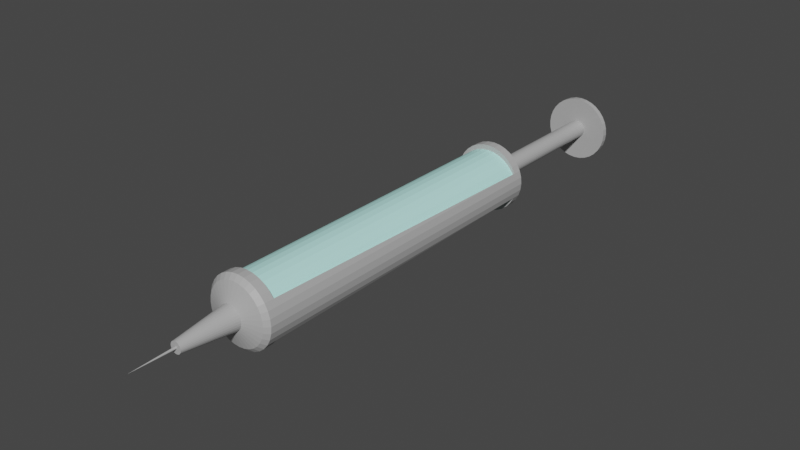 # Source: Injectie.blend  (saved by Blender 3.1.7; exported with 4.5.12 LTS)
import bpy
from mathutils import Matrix  # noqa: F401  (used for matrix-valued properties, if any)

bpy.ops.wm.read_factory_settings(use_empty=True)
scene = bpy.context.scene
scene.name = 'Scene'

# ---- collections
col_collection = bpy.data.collections.new('Collection'); scene.collection.children.link(col_collection)

# ---- materials (node trees are filled in below, after node groups)
mat_mat = bpy.data.materials.new('Mat')
mat_mat.alpha_threshold = 0.0
mat_mat.use_transparent_shadow = False
mat_mat.line_color = (0.0, 0.0, 0.0, 1.0)
mat_seethroughmat = bpy.data.materials.new('SeeThroughMat')
mat_seethroughmat.use_transparent_shadow = False

# ---- material node trees
mat_mat.use_nodes = True; mat_mat.node_tree.nodes.clear()
_N = mat_mat.node_tree.nodes; _L = mat_mat.node_tree.links
n0 = _N.new('ShaderNodeOutputMaterial'); n0.name = 'Material Output'; n0.location = (300, 300)
n1 = _N.new('ShaderNodeBsdfPrincipled'); n1.name = 'Principled BSDF'; n1.location = (10, 300)
n1.distribution = 'GGX'
n1.subsurface_method = 'RANDOM_WALK_SKIN'
n1.inputs[0].default_value = (0.4498, 0.4498, 0.4498, 1.0)
n1.inputs[2].default_value = 0.4
n1.inputs[3].default_value = 1.45
n1.inputs[27].default_value = (0.0, 0.0, 0.0, 1.0)
n1.inputs[28].default_value = 1.0
_L.new(n1.outputs[0], n0.inputs[0])
n0.is_active_output = True
mat_seethroughmat.use_nodes = True; mat_seethroughmat.node_tree.nodes.clear()
_N = mat_seethroughmat.node_tree.nodes; _L = mat_seethroughmat.node_tree.links
n0 = _N.new('ShaderNodeBsdfPrincipled'); n0.name = 'Principled BSDF'; n0.location = (10, 300)
n0.distribution = 'GGX'
n0.subsurface_method = 'RANDOM_WALK_SKIN'
n0.inputs[0].default_value = (0.5389, 1.0, 0.9434, 0.5024)
n0.inputs[3].default_value = 1.45
n0.inputs[27].default_value = (0.0, 0.0, 0.0, 1.0)
n0.inputs[28].default_value = 1.0
n1 = _N.new('ShaderNodeOutputMaterial'); n1.name = 'Material Output'; n1.location = (300, 300)
_L.new(n0.outputs[0], n1.inputs[0])
n1.is_active_output = True

# ---- world
world_world = bpy.data.worlds.new('World'); scene.world = world_world
world_world.use_nodes = True; world_world.node_tree.nodes.clear()
_N = world_world.node_tree.nodes; _L = world_world.node_tree.links
n0 = _N.new('ShaderNodeOutputWorld'); n0.name = 'World Output'; n0.location = (300, 300)
n1 = _N.new('ShaderNodeBackground'); n1.name = 'Background'; n1.location = (10, 300)
n1.inputs[0].default_value = (0.05088, 0.05088, 0.05088, 1.0)
_L.new(n1.outputs[0], n0.inputs[0])
n0.is_active_output = True
world_world.color = (0.05088, 0.05088, 0.05088)
world_world.use_sun_shadow = False
world_world.sun_shadow_jitter_overblur = 0.0

# ---- meshes
me_cube = bpy.data.meshes.new('Cube')
me_cube.from_pydata([(-0.06895, -5.18, 0.3466), (0.3827, 5.0, 0.9239), (-0.1352, -5.18, 0.3265), (0.1951, 5.0, 0.9808), (-0.1963, -5.18, 0.2938), (7.105e-15, 5.0, 1.0), (0.5556, 5.0, 0.8315), (-0.2499, -5.18, 0.2499), (0.7071, 5.0, 0.7071), (-0.2938, -5.18, 0.1963), (0.8315, 5.0, 0.5556), (-0.3265, -5.18, 0.1352), (0.9239, 5.0, 0.3827), (-0.3466, -5.18, 0.06895), (0.9808, 5.0, 0.1951), (-0.3534, -5.18, 0.0), (1.0, 5.0, 0.0), (0.3534, -5.18, 0.0), (-1.0, 5.0, 0.0), (0.3466, -5.18, 0.06895), (-0.9808, 5.0, 0.1951), (0.3265, -5.18, 0.1352), (-0.9239, 5.0, 0.3827), (0.2938, -5.18, 0.1963), (-0.8315, 5.0, 0.5556), (0.2499, -5.18, 0.2499), (-0.7071, 5.0, 0.7071), (0.1963, -5.18, 0.2938), (-0.5556, 5.0, 0.8315), (-2.17e-08, -5.18, 0.3534), (-0.3827, 5.0, 0.9239), (0.06895, -5.18, 0.3466), (-0.1951, 5.0, 0.9808), (0.1352, -5.18, 0.3265), (0.3334, -5.0, 0.8049), (0.3827, -4.872, 0.9239), (0.1951, -4.872, 0.9808), (0.17, -5.0, 0.8545), (-3.166e-08, -5.0, 0.8713), (7.105e-15, -4.872, 1.0), (0.484, -5.0, 0.7244), (0.5556, -4.872, 0.8315), (0.6161, -5.0, 0.6161), (0.7071, -4.872, 0.7071), (0.7244, -5.0, 0.484), (0.8315, -4.872, 0.5556), (0.8049, -5.0, 0.3334), (0.9239, -4.872, 0.3827), (0.8545, -5.0, 0.17), (0.9808, -4.872, 0.1951), (0.8713, -5.0, 0.0), (1.0, -4.872, 0.0), (-0.8713, -5.0, 0.0), (-1.0, -4.872, 0.0), (-0.8545, -5.0, 0.17), (-0.9808, -4.872, 0.1951), (-0.8049, -5.0, 0.3334), (-0.9239, -4.872, 0.3827), (-0.7244, -5.0, 0.484), (-0.8315, -4.872, 0.5556), (-0.6161, -5.0, 0.6161), (-0.7071, -4.872, 0.7071), (-0.484, -5.0, 0.7244), (-0.5556, -4.872, 0.8315), (-0.3334, -5.0, 0.8049), (-0.3827, -4.872, 0.9239), (-0.17, -5.0, 0.8545), (-0.1951, -4.872, 0.9808), (-0.03246, -6.776, 0.1632), (-0.06368, -6.776, 0.1537), (-0.09245, -6.776, 0.1384), (-0.1177, -6.776, 0.1177), (-0.1384, -6.776, 0.09245), (-0.1537, -6.776, 0.06368), (-0.1632, -6.776, 0.03246), (-0.1664, -6.776, 0.0), (0.1664, -6.776, 0.0), (0.1632, -6.776, 0.03246), (0.1537, -6.776, 0.06368), (0.1384, -6.776, 0.09245), (0.1177, -6.776, 0.1177), (0.09245, -6.776, 0.1384), (-2.549e-08, -6.776, 0.1664), (0.03246, -6.776, 0.1632), (0.06368, -6.776, 0.1537), (0.5556, -4.59, 0.8315), (0.5556, 4.731, 0.8315), (-0.9239, -4.592, 0.3827), (-0.9239, 4.731, 0.3827), (7.105e-15, 4.731, 1.0), (0.0, -4.591, 1.0), (-0.8315, -4.592, 0.5556), (-0.8315, 4.731, 0.5556), (-0.1951, 4.731, 0.9808), (-0.1951, -4.591, 0.9808), (-0.7071, -4.592, 0.7071), (-0.7071, 4.731, 0.7071), (0.7071, -4.59, 0.7071), (0.7071, 4.731, 0.7071), (-0.5556, -4.592, 0.8315), (-0.5556, 4.731, 0.8315), (0.8315, -4.59, 0.5556), (0.8315, 4.731, 0.5556), (0.1951, 4.731, 0.9808), (0.1951, -4.591, 0.9808), (-0.3827, -4.591, 0.9239), (-0.3827, 4.731, 0.9239), (0.9239, 4.731, 0.3827), (0.3827, -4.591, 0.9239), (0.3827, 4.731, 0.9239), (0.5556, -4.59, 0.6815), (0.5556, 4.731, 0.6815), (-0.9239, -4.592, 0.2327), (-0.9239, 4.731, 0.2327), (7.105e-15, 4.731, 0.85), (0.0, -4.591, 0.85), (-0.8315, -4.592, 0.4056), (-0.8315, 4.731, 0.4056), (-0.1951, 4.731, 0.8308), (-0.1951, -4.591, 0.8308), (-0.7071, -4.592, 0.5571), (-0.7071, 4.731, 0.5571), (0.7071, -4.59, 0.5571), (0.7071, 4.731, 0.5571), (-0.5556, -4.592, 0.6815), (-0.5556, 4.731, 0.6815), (0.8315, -4.59, 0.4056), (0.8315, 4.731, 0.4056), (0.1951, 4.731, 0.8308), (0.1951, -4.591, 0.8308), (-0.3827, -4.591, 0.7739), (-0.3827, 4.731, 0.7739), (0.9239, 4.731, 0.2327), (0.3827, -4.591, 0.7739), (0.3827, 4.731, 0.7739), (-0.06895, -5.18, -0.3466), (0.3827, 5.0, -0.9239), (-0.1352, -5.18, -0.3265), (0.1951, 5.0, -0.9808), (-0.1963, -5.18, -0.2938), (7.105e-15, 5.0, -1.0), (0.5556, 5.0, -0.8315), (-0.2499, -5.18, -0.2499), (0.7071, 5.0, -0.7071), (-0.2938, -5.18, -0.1963), (0.8315, 5.0, -0.5556), (-0.3265, -5.18, -0.1352), (0.9239, 5.0, -0.3827), (-0.3466, -5.18, -0.06895), (0.9808, 5.0, -0.1951), (0.3466, -5.18, -0.06895), (-0.9808, 5.0, -0.1951), (0.3265, -5.18, -0.1352), (-0.9239, 5.0, -0.3827), (0.2938, -5.18, -0.1963), (-0.8315, 5.0, -0.5556), (0.2499, -5.18, -0.2499), (-0.7071, 5.0, -0.7071), (0.1963, -5.18, -0.2938), (-0.5556, 5.0, -0.8315), (-2.17e-08, -5.18, -0.3534), (-0.3827, 5.0, -0.9239), (0.06895, -5.18, -0.3466), (-0.1951, 5.0, -0.9808), (0.1352, -5.18, -0.3265), (0.3334, -5.0, -0.8049), (0.3827, -4.872, -0.9239), (0.1951, -4.872, -0.9808), (0.17, -5.0, -0.8545), (-3.166e-08, -5.0, -0.8713), (7.105e-15, -4.872, -1.0), (0.484, -5.0, -0.7244), (0.5556, -4.872, -0.8315), (0.6161, -5.0, -0.6161), (0.7071, -4.872, -0.7071), (0.7244, -5.0, -0.484), (0.8315, -4.872, -0.5556), (0.8049, -5.0, -0.3334), (0.9239, -4.872, -0.3827), (0.8545, -5.0, -0.17), (0.9808, -4.872, -0.1951), (-0.8545, -5.0, -0.17), (-0.9808, -4.872, -0.1951), (-0.8049, -5.0, -0.3334), (-0.9239, -4.872, -0.3827), (-0.7244, -5.0, -0.484), (-0.8315, -4.872, -0.5556), (-0.6161, -5.0, -0.6161), (-0.7071, -4.872, -0.7071), (-0.484, -5.0, -0.7244), (-0.5556, -4.872, -0.8315), (-0.3334, -5.0, -0.8049), (-0.3827, -4.872, -0.9239), (-0.17, -5.0, -0.8545), (-0.1951, -4.872, -0.9808), (-0.03246, -6.776, -0.1632), (-0.06368, -6.776, -0.1537), (-0.09245, -6.776, -0.1384), (-0.1177, -6.776, -0.1177), (-0.1384, -6.776, -0.09245), (-0.1537, -6.776, -0.06368), (-0.1632, -6.776, -0.03246), (0.1632, -6.776, -0.03246), (0.1537, -6.776, -0.06368), (0.1384, -6.776, -0.09245), (0.1177, -6.776, -0.1177), (0.09245, -6.776, -0.1384), (-2.549e-08, -6.776, -0.1664), (0.03246, -6.776, -0.1632), (0.06368, -6.776, -0.1537), (0.5556, -4.59, -0.8315), (0.5556, 4.731, -0.8315), (-0.9239, -4.592, -0.3827), (-0.9239, 4.731, -0.3827), (7.105e-15, 4.731, -1.0), (0.0, -4.591, -1.0), (-0.8315, -4.592, -0.5556), (-0.8315, 4.731, -0.5556), (-0.1951, 4.731, -0.9808), (-0.1951, -4.591, -0.9808), (-0.7071, -4.592, -0.7071), (-0.7071, 4.731, -0.7071), (0.7071, -4.59, -0.7071), (0.7071, 4.731, -0.7071), (-0.5556, -4.592, -0.8315), (-0.5556, 4.731, -0.8315), (0.8315, -4.59, -0.5556), (0.8315, 4.731, -0.5556), (0.1951, 4.731, -0.9808), (0.1951, -4.591, -0.9808), (-0.3827, -4.591, -0.9239), (-0.3827, 4.731, -0.9239), (0.9239, 4.731, -0.3827), (0.3827, -4.591, -0.9239), (0.3827, 4.731, -0.9239), (0.5556, -4.59, -0.6815), (0.5556, 4.731, -0.6815), (-0.9239, -4.592, -0.2327), (-0.9239, 4.731, -0.2327), (7.105e-15, 4.731, -0.85), (0.0, -4.591, -0.85), (-0.8315, -4.592, -0.4056), (-0.8315, 4.731, -0.4056), (-0.1951, 4.731, -0.8308), (-0.1951, -4.591, -0.8308), (-0.7071, -4.592, -0.5571), (-0.7071, 4.731, -0.5571), (0.7071, -4.59, -0.5571), (0.7071, 4.731, -0.5571), (-0.5556, -4.592, -0.6815), (-0.5556, 4.731, -0.6815), (0.8315, -4.59, -0.4056), (0.8315, 4.731, -0.4056), (0.1951, 4.731, -0.8308), (0.1951, -4.591, -0.8308), (-0.3827, -4.591, -0.7739), (-0.3827, 4.731, -0.7739), (0.9239, 4.731, -0.2327), (0.3827, -4.591, -0.7739), (0.3827, 4.731, -0.7739), (-0.007001, -6.776, 0.0352), (-0.01373, -6.776, 0.03316), (-0.01994, -6.776, 0.02984), (-0.02538, -6.776, 0.02538), (-0.02984, -6.776, 0.01994), (-0.03316, -6.776, 0.01373), (-0.0352, -6.776, 0.007001), (-0.03589, -6.776, -1.461e-09), (0.03589, -6.776, -1.461e-09), (0.0352, -6.776, 0.007001), (0.03316, -6.776, 0.01373), (0.02984, -6.776, 0.01994), (0.02538, -6.776, 0.02538), (0.01994, -6.776, 0.02984), (-2.157e-08, -6.776, 0.03589), (0.007001, -6.776, 0.0352), (0.01373, -6.776, 0.03316), (-0.007001, -6.776, -0.0352), (-0.01373, -6.776, -0.03316), (-0.01994, -6.776, -0.02984), (-0.02538, -6.776, -0.02538), (-0.02984, -6.776, -0.01994), (-0.03316, -6.776, -0.01373), (-0.0352, -6.776, -0.007001), (0.0352, -6.776, -0.007001), (0.03316, -6.776, -0.01373), (0.02984, -6.776, -0.01994), (0.02538, -6.776, -0.02538), (0.01994, -6.776, -0.02984), (-2.157e-08, -6.776, -0.03589), (0.007001, -6.776, -0.0352), (0.01373, -6.776, -0.03316), (-2.154e-08, -8.085, -2.561e-09), (0.1046, 5.0, 0.2525), (-0.05332, 5.0, 0.2681), (-0.1046, 5.0, 0.2525), (-0.1518, 5.0, 0.2272), (-0.1933, 5.0, 0.1933), (-0.2272, 5.0, 0.1518), (-0.2525, 5.0, 0.1046), (-0.2681, 5.0, 0.05332), (-0.2733, 5.0, 5.695e-08), (-0.2681, 5.0, -0.05332), (-0.2525, 5.0, -0.1046), (-0.2272, 5.0, -0.1518), (-0.1933, 5.0, -0.1933), (-0.1518, 5.0, -0.2272), (-0.1046, 5.0, -0.2525), (-0.05332, 5.0, -0.2681), (-6.281e-08, 5.0, -0.2733), (0.05332, 5.0, -0.2681), (0.1046, 5.0, -0.2525), (0.1518, 5.0, -0.2272), (0.1933, 5.0, -0.1933), (0.2272, 5.0, -0.1518), (0.2525, 5.0, -0.1046), (0.2681, 5.0, -0.05332), (0.2733, 5.0, 2.436e-08), (0.2681, 5.0, 0.05332), (0.2525, 5.0, 0.1046), (0.2272, 5.0, 0.1518), (0.1933, 5.0, 0.1933), (0.1518, 5.0, 0.2272), (-3.892e-08, 5.0, 0.2733), (0.05332, 5.0, 0.2681)], [], [(32, 93, 89, 5), (1, 109, 86, 6), (5, 89, 103, 3), (8, 98, 102, 10), (10, 102, 107, 12), (12, 107, 47, 49, 14), (14, 49, 51, 16), (18, 53, 55, 20), (20, 55, 57, 87, 88, 22), (22, 88, 92, 24), (24, 92, 96, 26), (26, 96, 100, 28), (28, 100, 106, 30), (30, 106, 93, 32), (3, 103, 109, 1), (6, 86, 98, 8), (35, 36, 37, 34), (36, 39, 38, 37), (41, 35, 34, 40), (43, 41, 40, 42), (45, 43, 42, 44), (47, 45, 44, 46), (49, 47, 46, 48), (51, 49, 48, 50), (55, 53, 52, 54), (57, 55, 54, 56), (59, 57, 56, 58), (61, 59, 58, 60), (63, 61, 60, 62), (65, 63, 62, 64), (67, 65, 64, 66), (39, 67, 66, 38), (34, 37, 31, 33), (60, 58, 9, 7), (46, 44, 23, 21), (37, 38, 29, 31), (62, 60, 7, 4), (48, 46, 21, 19), (54, 52, 15, 13), (40, 34, 33, 27), (64, 62, 4, 2), (50, 48, 19, 17), (56, 54, 13, 11), (42, 40, 27, 25), (66, 64, 2, 0), (58, 56, 11, 9), (38, 66, 0, 29), (44, 42, 25, 23), (21, 23, 79, 78), (23, 25, 80, 79), (29, 0, 68, 82), (0, 2, 69, 68), (25, 27, 81, 80), (27, 33, 84, 81), (2, 4, 70, 69), (4, 7, 71, 70), (31, 29, 82, 83), (33, 31, 83, 84), (7, 9, 72, 71), (9, 11, 73, 72), (11, 13, 74, 73), (17, 19, 77, 76), (13, 15, 75, 74), (19, 21, 78, 77), (121, 117, 116, 120), (93, 106, 131, 118), (95, 91, 59, 61), (91, 95, 120, 116), (105, 99, 63, 65), (101, 107, 132, 126), (108, 104, 36, 35), (86, 109, 134, 111), (97, 85, 41, 43), (88, 87, 112, 113), (85, 108, 35, 41), (95, 99, 124, 120), (101, 97, 43, 45), (96, 92, 117, 121), (91, 87, 57, 59), (107, 102, 127, 132), (99, 95, 61, 63), (85, 97, 122, 110), (94, 105, 65, 67), (100, 96, 121, 125), (90, 94, 67, 39), (90, 104, 129, 115), (104, 90, 39, 36), (98, 86, 111, 123), (101, 45, 47, 107), (131, 125, 124, 130), (134, 128, 129, 133), (123, 111, 110, 122), (111, 134, 133, 110), (127, 123, 122, 126), (117, 113, 112, 116), (125, 121, 120, 124), (118, 131, 130, 119), (114, 118, 119, 115), (128, 114, 115, 129), (132, 127, 126), (108, 85, 110, 133), (106, 100, 125, 131), (105, 94, 119, 130), (102, 98, 123, 127), (99, 105, 130, 124), (89, 93, 118, 114), (97, 101, 126, 122), (109, 103, 128, 134), (94, 90, 115, 119), (92, 88, 113, 117), (104, 108, 133, 129), (103, 89, 114, 128), (87, 91, 116, 112), (163, 140, 214, 218), (136, 141, 211, 234), (140, 138, 228, 214), (143, 145, 227, 223), (145, 147, 232, 227), (147, 149, 180, 178, 232), (149, 16, 51, 180), (18, 151, 182, 53), (151, 153, 213, 212, 184, 182), (153, 155, 217, 213), (155, 157, 221, 217), (157, 159, 225, 221), (159, 161, 231, 225), (161, 163, 218, 231), (138, 136, 234, 228), (141, 143, 223, 211), (166, 165, 168, 167), (167, 168, 169, 170), (172, 171, 165, 166), (174, 173, 171, 172), (176, 175, 173, 174), (178, 177, 175, 176), (180, 179, 177, 178), (51, 50, 179, 180), (182, 181, 52, 53), (184, 183, 181, 182), (186, 185, 183, 184), (188, 187, 185, 186), (190, 189, 187, 188), (192, 191, 189, 190), (194, 193, 191, 192), (170, 169, 193, 194), (165, 164, 162, 168), (187, 142, 144, 185), (177, 152, 154, 175), (168, 162, 160, 169), (189, 139, 142, 187), (179, 150, 152, 177), (181, 148, 15, 52), (171, 158, 164, 165), (191, 137, 139, 189), (50, 17, 150, 179), (183, 146, 148, 181), (173, 156, 158, 171), (193, 135, 137, 191), (185, 144, 146, 183), (169, 160, 135, 193), (175, 154, 156, 173), (152, 203, 204, 154), (154, 204, 205, 156), (160, 207, 195, 135), (135, 195, 196, 137), (156, 205, 206, 158), (158, 206, 209, 164), (137, 196, 197, 139), (139, 197, 198, 142), (162, 208, 207, 160), (164, 209, 208, 162), (142, 198, 199, 144), (144, 199, 200, 146), (146, 200, 201, 148), (17, 76, 202, 150), (148, 201, 75, 15), (150, 202, 203, 152), (246, 245, 241, 242), (218, 243, 256, 231), (220, 188, 186, 216), (216, 241, 245, 220), (230, 192, 190, 224), (226, 251, 257, 232), (233, 166, 167, 229), (211, 236, 259, 234), (222, 174, 172, 210), (213, 238, 237, 212), (210, 172, 166, 233), (220, 245, 249, 224), (226, 176, 174, 222), (221, 246, 242, 217), (216, 186, 184, 212), (232, 257, 252, 227), (224, 190, 188, 220), (210, 235, 247, 222), (219, 194, 192, 230), (225, 250, 246, 221), (215, 170, 194, 219), (215, 240, 254, 229), (229, 167, 170, 215), (223, 248, 236, 211), (226, 232, 178, 176), (256, 255, 249, 250), (259, 258, 254, 253), (248, 247, 235, 236), (236, 235, 258, 259), (252, 251, 247, 248), (242, 241, 237, 238), (250, 249, 245, 246), (243, 244, 255, 256), (239, 240, 244, 243), (253, 254, 240, 239), (257, 251, 252), (233, 258, 235, 210), (231, 256, 250, 225), (230, 255, 244, 219), (227, 252, 248, 223), (224, 249, 255, 230), (214, 239, 243, 218), (222, 247, 251, 226), (234, 259, 253, 228), (219, 244, 240, 215), (217, 242, 238, 213), (229, 254, 258, 233), (228, 253, 239, 214), (212, 237, 241, 216), (78, 79, 271, 270), (205, 204, 286, 287), (79, 80, 272, 271), (206, 205, 287, 288), (80, 81, 273, 272), (209, 206, 288, 291), (81, 84, 276, 273), (195, 207, 289, 277), (82, 68, 260, 274), (207, 208, 290, 289), (83, 82, 274, 275), (196, 195, 277, 278), (68, 69, 261, 260), (208, 209, 291, 290), (84, 83, 275, 276), (197, 196, 278, 279), (69, 70, 262, 261), (198, 197, 279, 280), (70, 71, 263, 262), (199, 198, 280, 281), (71, 72, 264, 263), (200, 199, 281, 282), (72, 73, 265, 264), (201, 200, 282, 283), (73, 74, 266, 265), (75, 201, 283, 267), (74, 75, 267, 266), (202, 76, 268, 284), (76, 77, 269, 268), (203, 202, 284, 285), (77, 78, 270, 269), (204, 203, 285, 286), (260, 261, 292), (288, 287, 292), (276, 275, 292), (261, 262, 292), (291, 288, 292), (277, 289, 292), (262, 263, 292), (289, 290, 292), (278, 277, 292), (263, 264, 292), (290, 291, 292), (279, 278, 292), (264, 265, 292), (280, 279, 292), (265, 266, 292), (281, 280, 292), (266, 267, 292), (282, 281, 292), (268, 269, 292), (283, 282, 292), (269, 270, 292), (267, 283, 292), (270, 271, 292), (284, 268, 292), (271, 272, 292), (285, 284, 292), (272, 273, 292), (286, 285, 292), (273, 276, 292), (274, 260, 292), (287, 286, 292), (275, 274, 292), (5, 323, 294, 32), (32, 294, 295, 30), (30, 295, 296, 28), (28, 296, 297, 26), (26, 297, 298, 24), (24, 298, 299, 22), (22, 299, 300, 20), (20, 300, 301, 18), (18, 301, 302, 151), (151, 302, 303, 153), (153, 303, 304, 155), (3, 324, 323, 5), (1, 293, 324, 3), (6, 322, 293, 1), (8, 321, 322, 6), (10, 320, 321, 8), (12, 319, 320, 10), (14, 318, 319, 12), (16, 317, 318, 14), (149, 316, 317, 16), (147, 315, 316, 149), (145, 314, 315, 147), (143, 313, 314, 145), (141, 312, 313, 143), (136, 311, 312, 141), (138, 310, 311, 136), (140, 309, 310, 138), (163, 308, 309, 140), (161, 307, 308, 163), (159, 306, 307, 161), (157, 305, 306, 159), (155, 304, 305, 157)])
me_cube.polygons.foreach_set('material_index', [0, 0, 0, 0, 0, 0, 0, 0, 0, 0, 0, 0, 0, 0, 0, 0, 0, 0, 0, 0, 0, 0, 0, 0, 0, 0, 0, 0, 0, 0, 0, 0, 0, 0, 0, 0, 0, 0, 0, 0, 0, 0, 0, 0, 0, 0, 0, 0, 0, 0, 0, 0, 0, 0, 0, 0, 0, 0, 0, 0, 0, 0, 0, 0, 1, 0, 0, 0, 0, 0, 0, 0, 0, 0, 0, 0, 0, 0, 0, 0, 0, 0, 0, 0, 0, 0, 0, 0, 0, 1, 1, 1, 1, 1, 1, 1, 1, 1, 1, 1, 0, 0, 0, 0, 0, 0, 0, 0, 0, 0, 0, 0, 0, 0, 0, 0, 0, 0, 0, 0, 0, 0, 0, 0, 0, 0, 0, 0, 0, 0, 0, 0, 0, 0, 0, 0, 0, 0, 0, 0, 0, 0, 0, 0, 0, 0, 0, 0, 0, 0, 0, 0, 0, 0, 0, 0, 0, 0, 0, 0, 0, 0, 0, 0, 0, 0, 0, 0, 0, 0, 0, 0, 0, 0, 0, 0, 0, 1, 0, 0, 0, 0, 0, 0, 0, 0, 0, 0, 0, 0, 0, 0, 0, 0, 0, 0, 0, 0, 0, 0, 0, 0, 1, 1, 1, 1, 1, 1, 1, 1, 1, 1, 1, 0, 0, 0, 0, 0, 0, 0, 0, 0, 0, 0, 0, 0, 0, 0, 0, 0, 0, 0, 0, 0, 0, 0, 0, 0, 0, 0, 0, 0, 0, 0, 0, 0, 0, 0, 0, 0, 0, 0, 0, 0, 0, 0, 0, 0, 0, 0, 0, 0, 0, 0, 0, 0, 0, 0, 0, 0, 0, 0, 0, 0, 0, 0, 0, 0, 0, 0, 0, 0, 0, 0, 0, 0, 0, 0, 0, 0, 0, 0, 0, 0, 0, 0, 0, 0, 0, 0, 0, 0, 0, 0, 0, 0, 0, 0, 0, 0, 0, 0, 0, 0, 0, 0, 0, 0, 0, 0, 0, 0])
_uv = me_cube.uv_layers.new(name='UVMap')
_uv.uv.foreach_set('vector', [0.5025, 0.8544, 0.4992, 0.94, 0.431, 0.9324, 0.4457, 0.8496, 0.3368, 0.8168, 0.3008, 0.894, 0.2404, 0.8625, 0.2857, 0.7891, 0.4457, 0.8496, 0.431, 0.9324, 0.3644, 0.9177, 0.3902, 0.837, 0.2365, 0.7537, 0.1832, 0.8242, 0.1275, 0.7801, 0.1906, 0.709, 0.1906, 0.709, 0.1275, 0.7801, 0.06839, 0.7338, 0.1423, 0.6533, 1.37, -3.967, 1.37, -3.724, 1.37, 4.973, 1.27, 4.973, 1.27, -3.967, 1.27, -3.967, 1.27, 4.973, 1.171, 4.973, 1.171, -3.967, -0.5891, -3.973, -0.5892, 4.967, -0.6888, 4.967, -0.6888, -3.973, -0.6888, -3.973, -0.6888, 4.967, -0.7885, 4.967, -0.7885, 4.714, -0.7885, -3.73, -0.7885, -3.973, 0.7962, 0.7487, 0.8501, 0.8509, 0.7746, 0.8807, 0.7348, 0.7895, 0.7348, 0.7895, 0.7746, 0.8807, 0.7054, 0.9072, 0.6757, 0.8192, 0.6757, 0.8192, 0.7054, 0.9072, 0.6367, 0.9266, 0.6177, 0.8395, 0.6177, 0.8395, 0.6367, 0.9266, 0.5679, 0.9378, 0.56, 0.8511, 0.56, 0.8511, 0.5679, 0.9378, 0.4992, 0.94, 0.5025, 0.8544, 0.3902, 0.837, 0.3644, 0.9177, 0.3008, 0.894, 0.3368, 0.8168, 0.2857, 0.7891, 0.2404, 0.8625, 0.1832, 0.8242, 0.2365, 0.7537, 0.07466, 0.5657, 0.08235, 0.5129, 0.1312, 0.5218, 0.1255, 0.5696, 0.08235, 0.5129, 0.09542, 0.4617, 0.1423, 0.476, 0.1312, 0.5218, 0.07292, 0.6213, 0.07466, 0.5657, 0.1255, 0.5696, 0.1258, 0.6192, 0.07591, 0.68, 0.07292, 0.6213, 0.1258, 0.6192, 0.1326, 0.6713, 0.08696, 0.7481, 0.07591, 0.68, 0.1326, 0.6713, 0.1487, 0.7253, 0.1194, 0.8124, 0.08696, 0.7481, 0.1487, 0.7253, 0.1767, 0.7783, 0.2301, 0.8194, 0.184, 0.7647, 0.2373, 0.7277, 0.2773, 0.7729, 0.6598, 0.9091, 0.598, 0.9433, 0.5708, 0.8838, 0.624, 0.8555, 0.371, 0.1703, 0.4436, 0.1625, 0.4436, 0.2285, 0.3852, 0.2342, 0.3018, 0.1935, 0.371, 0.1703, 0.3852, 0.2342, 0.3301, 0.2517, 0.2472, 0.2347, 0.3018, 0.1935, 0.3301, 0.2517, 0.2824, 0.2798, 0.2042, 0.2763, 0.2472, 0.2347, 0.2824, 0.2798, 0.2422, 0.3138, 0.1678, 0.3196, 0.2042, 0.2763, 0.2422, 0.3138, 0.2086, 0.3507, 0.1377, 0.3648, 0.1678, 0.3196, 0.2086, 0.3507, 0.1809, 0.3902, 0.114, 0.4123, 0.1377, 0.3648, 0.1809, 0.3902, 0.159, 0.4322, 0.09542, 0.4617, 0.114, 0.4123, 0.159, 0.4322, 0.1423, 0.476, 0.1255, 0.5696, 0.1312, 0.5218, 0.3014, 0.5477, 0.3001, 0.5706, 0.2422, 0.3138, 0.2824, 0.2798, 0.3744, 0.4366, 0.3552, 0.4497, 0.1767, 0.7783, 0.1487, 0.7253, 0.3161, 0.6389, 0.3293, 0.6593, 0.1312, 0.5218, 0.1423, 0.476, 0.306, 0.5255, 0.3014, 0.5477, 0.2086, 0.3507, 0.2422, 0.3138, 0.3552, 0.4497, 0.3387, 0.466, 0.2773, 0.7729, 0.2373, 0.7277, 0.387, 0.6086, 0.4039, 0.6263, 0.3852, 0.2342, 0.4436, 0.2285, 0.4435, 0.4175, 0.4194, 0.4197, 0.1258, 0.6192, 0.1255, 0.5696, 0.3001, 0.5706, 0.3014, 0.5938, 0.1809, 0.3902, 0.2086, 0.3507, 0.3387, 0.466, 0.325, 0.4844, 0.624, 0.8555, 0.5708, 0.8838, 0.5001, 0.7031, 0.522, 0.6921, 0.3301, 0.2517, 0.3852, 0.2342, 0.4194, 0.4197, 0.396, 0.4262, 0.1326, 0.6713, 0.1258, 0.6192, 0.3014, 0.5938, 0.307, 0.6165, 0.159, 0.4322, 0.1809, 0.3902, 0.325, 0.4844, 0.3137, 0.5041, 0.2824, 0.2798, 0.3301, 0.2517, 0.396, 0.4262, 0.3744, 0.4366, 0.1423, 0.476, 0.159, 0.4322, 0.3137, 0.5041, 0.306, 0.5255, 0.1487, 0.7253, 0.1326, 0.6713, 0.307, 0.6165, 0.3161, 0.6389, 0.0412, 0.1575, 0.04937, 0.1256, 0.7875, 0.3237, 0.7836, 0.3387, 0.04937, 0.1256, 0.05827, 0.09388, 0.7917, 0.3088, 0.7875, 0.3237, 0.08927, 0.9999, 0.07823, 0.9689, 0.8011, 0.7208, 0.8063, 0.7354, 0.07823, 0.9689, 0.06789, 0.9376, 0.7962, 0.7061, 0.8011, 0.7208, 0.05827, 0.09388, 0.06789, 0.06238, 0.7962, 0.294, 0.7917, 0.3088, 0.06789, 0.06238, 0.07823, 0.03111, 0.8011, 0.2792, 0.7962, 0.294, 0.06789, 0.9376, 0.05827, 0.9061, 0.7917, 0.6912, 0.7962, 0.7061, 0.05827, 0.9061, 0.04937, 0.8744, 0.7875, 0.6763, 0.7917, 0.6912, 0.08927, 0.9999, 0.07823, 0.9689, 0.8011, 0.7208, 0.8063, 0.7354, 0.07823, 0.03111, 0.08928, 8.976e-05, 0.8063, 0.2646, 0.8011, 0.2792, 0.04937, 0.8744, 0.0412, 0.8425, 0.7836, 0.6613, 0.7875, 0.6763, 0.0412, 0.8425, 0.03375, 0.8104, 0.7801, 0.6462, 0.7836, 0.6613, 0.03375, 0.8104, 0.02704, 0.7782, 0.777, 0.631, 0.7801, 0.6462, 0.02704, 0.2218, 0.03375, 0.1896, 0.7801, 0.3538, 0.777, 0.369, 0.02704, 0.7782, 0.02107, 0.7458, 0.7741, 0.6157, 0.777, 0.631, 0.03375, 0.1896, 0.0412, 0.1575, 0.7836, 0.3387, 0.7801, 0.3538, -1.071, -3.729, -0.9709, -3.729, -0.9709, 4.714, -1.071, 4.714, 0.4992, 0.94, 0.5679, 0.9378, 0.5989, 0.99, 0.5105, 0.9999, 0.1361, 0.2211, 0.1795, 0.1705, 0.2472, 0.2347, 0.2042, 0.2763, 0.1795, 0.1705, 0.1361, 0.2211, 0.1339, 0.1671, 0.1896, 0.1161, 0.06545, 0.3258, 0.09794, 0.2725, 0.1678, 0.3196, 0.1377, 0.3648, 1.47, 4.718, 1.37, -3.724, 1.453, -3.729, 1.552, 4.712, -0.006804, 0.558, 0.002959, 0.4979, 0.08235, 0.5129, 0.07466, 0.5657, 0.2404, 0.8625, 0.3008, 0.894, 0.2557, 0.9327, 0.186, 0.884, -0.0138, 0.683, -0.01178, 0.6195, 0.07292, 0.6213, 0.07591, 0.68, -0.7885, -3.73, -0.7885, 4.714, -0.8712, 4.714, -0.8712, -3.729, -0.01178, 0.6195, -0.006804, 0.558, 0.07466, 0.5657, 0.07292, 0.6213, 0.1361, 0.2211, 0.09794, 0.2725, 0.08053, 0.2215, 0.1339, 0.1671, -0.01676, 0.7512, -0.0138, 0.683, 0.07591, 0.68, 0.08696, 0.7481, 0.7054, 0.9072, 0.7746, 0.8807, 0.8351, 0.89, 0.7612, 0.93, 0.1795, 0.1705, 0.2273, 0.1149, 0.3018, 0.1935, 0.2472, 0.2347, 0.06839, 0.7338, 0.1275, 0.7801, 0.07112, 0.7721, 0.008734, 0.7234, 0.09794, 0.2725, 0.1361, 0.2211, 0.2042, 0.2763, 0.1678, 0.3196, -0.01178, 0.6195, -0.0138, 0.683, -0.05042, 0.7199, -0.05511, 0.6481, 0.03899, 0.3812, 0.06545, 0.3258, 0.1377, 0.3648, 0.114, 0.4123, 0.6367, 0.9266, 0.7054, 0.9072, 0.7612, 0.93, 0.6832, 0.9655, 0.01878, 0.4391, 0.03899, 0.3812, 0.114, 0.4123, 0.09542, 0.4617, 0.01878, 0.4391, 0.002959, 0.4979, -0.05001, 0.4987, -0.03406, 0.4228, 0.002959, 0.4979, 0.01878, 0.4391, 0.09542, 0.4617, 0.08235, 0.5129, 0.1832, 0.8242, 0.2404, 0.8625, 0.186, 0.884, 0.1257, 0.8285, 1.47, 4.718, 1.47, 4.973, 1.37, 4.973, 1.37, -3.724, -1.27, -3.729, -1.17, -3.729, -1.17, 4.714, -1.27, 4.713, 1.851, -3.729, 1.951, -3.729, 1.951, 4.713, 1.851, 4.713, 1.652, -3.729, 1.752, -3.729, 1.752, 4.712, 1.652, 4.712, 1.752, -3.729, 1.851, -3.729, 1.851, 4.713, 1.752, 4.712, 1.552, -3.729, 1.652, -3.729, 1.652, 4.712, 1.552, 4.712, -0.9709, -3.729, -0.8712, -3.729, -0.8712, 4.714, -0.9709, 4.714, -1.17, -3.729, -1.071, -3.729, -1.071, 4.714, -1.17, 4.714, -1.369, -3.729, -1.27, -3.729, -1.27, 4.713, -1.369, 4.713, -1.369, -3.729, -1.27, -3.729, -1.27, 4.713, -1.369, 4.713, 1.951, -3.729, 2.051, -3.729, 2.051, 4.713, 1.951, 4.713, 1.453, -3.729, 1.552, -3.729, 1.552, 4.712, -0.006804, 0.558, -0.01178, 0.6195, -0.05511, 0.6481, -0.05656, 0.5741, 0.5679, 0.9378, 0.6367, 0.9266, 0.6832, 0.9655, 0.5989, 0.99, 0.06545, 0.3258, 0.03899, 0.3812, -0.004833, 0.3503, 0.03342, 0.2828, 0.1275, 0.7801, 0.1832, 0.8242, 0.1257, 0.8285, 0.07112, 0.7721, 0.09794, 0.2725, 0.06545, 0.3258, 0.03342, 0.2828, 0.08053, 0.2215, 0.431, 0.9324, 0.4992, 0.94, 0.5105, 0.9999, 0.4206, 0.9948, -0.0138, 0.683, -0.01676, 0.7512, -0.05401, 0.7923, -0.05042, 0.7199, 0.3008, 0.894, 0.3644, 0.9177, 0.3345, 0.9702, 0.2557, 0.9327, 0.03899, 0.3812, 0.01878, 0.4391, -0.03406, 0.4228, -0.004833, 0.3503, 0.7746, 0.8807, 0.8501, 0.8509, 0.9155, 0.859, 0.8351, 0.89, 0.002959, 0.4979, -0.006804, 0.558, -0.05656, 0.5741, -0.05001, 0.4987, 0.3644, 0.9177, 0.431, 0.9324, 0.4206, 0.9948, 0.3345, 0.9702, 0.2273, 0.1149, 0.1795, 0.1705, 0.1896, 0.1161, 0.2397, 0.05675, 0.4948, 0.1483, 0.4372, 0.1552, 0.4193, 0.07164, 0.4883, 0.06143, 0.3281, 0.1921, 0.2774, 0.222, 0.2289, 0.1494, 0.2888, 0.1153, 0.4372, 0.1552, 0.3814, 0.1698, 0.3523, 0.08899, 0.4193, 0.07164, 0.229, 0.2595, 0.1844, 0.3062, 0.118, 0.2368, 0.1726, 0.1902, 0.1844, 0.3062, 0.1374, 0.3643, 0.05996, 0.2856, 0.118, 0.2368, 0.9713, -3.967, 1.071, -3.967, 1.071, 4.973, 0.9714, 4.973, 0.9713, -3.724, 1.071, -3.967, 1.171, -3.967, 1.171, 4.973, 1.071, 4.973, -0.5891, -3.973, -0.4895, -3.973, -0.4895, 4.967, -0.5892, 4.967, -0.4895, -3.973, -0.3898, -3.973, -0.3898, -3.73, -0.3899, 4.714, -0.3899, 4.967, -0.4895, 4.967, 0.7978, 0.2455, 0.7338, 0.206, 0.7711, 0.1116, 0.8491, 0.1392, 0.7338, 0.206, 0.6725, 0.1779, 0.6995, 0.08722, 0.7711, 0.1116, 0.6725, 0.1779, 0.6126, 0.1594, 0.6288, 0.06991, 0.6995, 0.08722, 0.6126, 0.1594, 0.5533, 0.1496, 0.5582, 0.0611, 0.6288, 0.06991, 0.5533, 0.1496, 0.4948, 0.1483, 0.4883, 0.06143, 0.5582, 0.0611, 0.3814, 0.1698, 0.3281, 0.1921, 0.2888, 0.1153, 0.3523, 0.08899, 0.2774, 0.222, 0.229, 0.2595, 0.1726, 0.1902, 0.2289, 0.1494, 0.812, 0.5661, 0.7612, 0.5697, 0.7557, 0.5221, 0.8045, 0.5133, 0.8045, 0.5133, 0.7557, 0.5221, 0.7446, 0.4763, 0.7915, 0.4621, 0.8135, 0.6215, 0.7608, 0.6191, 0.7612, 0.5697, 0.812, 0.5661, 0.8101, 0.6801, 0.7539, 0.6709, 0.7608, 0.6191, 0.8135, 0.6215, 0.7981, 0.7482, 0.7375, 0.7238, 0.7539, 0.6709, 0.8101, 0.6801, 0.7622, 0.8112, 0.7095, 0.7744, 0.7375, 0.7238, 0.7981, 0.7482, 0.7154, 0.8653, 0.6705, 0.8185, 0.7095, 0.7744, 0.7622, 0.8112, 0.6598, 0.9091, 0.624, 0.8555, 0.6705, 0.8185, 0.7154, 0.8653, 0.5161, 0.1704, 0.5019, 0.2342, 0.4436, 0.2285, 0.4436, 0.1625, 0.5854, 0.1936, 0.557, 0.2518, 0.5019, 0.2342, 0.5161, 0.1704, 0.64, 0.2348, 0.6047, 0.2799, 0.557, 0.2518, 0.5854, 0.1936, 0.683, 0.2765, 0.6449, 0.314, 0.6047, 0.2799, 0.64, 0.2348, 0.7194, 0.3198, 0.6785, 0.3508, 0.6449, 0.314, 0.683, 0.2765, 0.7494, 0.3651, 0.7062, 0.3905, 0.6785, 0.3508, 0.7194, 0.3198, 0.773, 0.4126, 0.7281, 0.4324, 0.7062, 0.3905, 0.7494, 0.3651, 0.7915, 0.4621, 0.7446, 0.4763, 0.7281, 0.4324, 0.773, 0.4126, 0.7612, 0.5697, 0.5869, 0.5708, 0.5855, 0.5479, 0.7557, 0.5221, 0.6449, 0.314, 0.5318, 0.4498, 0.5126, 0.4367, 0.6047, 0.2799, 0.7095, 0.7744, 0.558, 0.6593, 0.571, 0.639, 0.7375, 0.7238, 0.7557, 0.5221, 0.5855, 0.5479, 0.581, 0.5256, 0.7446, 0.4763, 0.6785, 0.3508, 0.5483, 0.4661, 0.5318, 0.4498, 0.6449, 0.314, 0.6705, 0.8185, 0.5415, 0.6774, 0.558, 0.6593, 0.7095, 0.7744, 0.5019, 0.2342, 0.4676, 0.4197, 0.4435, 0.4175, 0.4436, 0.2285, 0.7608, 0.6191, 0.5855, 0.594, 0.5869, 0.5708, 0.7612, 0.5697, 0.7062, 0.3905, 0.5619, 0.4846, 0.5483, 0.4661, 0.6785, 0.3508, 0.624, 0.8555, 0.522, 0.6921, 0.5415, 0.6774, 0.6705, 0.8185, 0.557, 0.2518, 0.491, 0.4263, 0.4676, 0.4197, 0.5019, 0.2342, 0.7539, 0.6709, 0.58, 0.6167, 0.5855, 0.594, 0.7608, 0.6191, 0.7281, 0.4324, 0.5733, 0.5043, 0.5619, 0.4846, 0.7062, 0.3905, 0.6047, 0.2799, 0.5126, 0.4367, 0.491, 0.4263, 0.557, 0.2518, 0.7446, 0.4763, 0.581, 0.5256, 0.5733, 0.5043, 0.7281, 0.4324, 0.7375, 0.7238, 0.571, 0.639, 0.58, 0.6167, 0.7539, 0.6709, 0.01583, 0.2867, 0.7717, 0.3996, 0.7696, 0.4149, 0.01134, 0.3193, 0.01134, 0.3193, 0.7696, 0.4149, 0.7678, 0.4303, 0.007593, 0.3521, 8.976e-05, 0.4835, 0.7643, 0.4922, 0.7643, 0.5078, 8.976e-05, 0.5165, 8.976e-05, 0.5165, 0.7643, 0.5078, 0.7646, 0.5233, 0.0008404, 0.5494, 0.007593, 0.3521, 0.7678, 0.4303, 0.7664, 0.4458, 0.004594, 0.3849, 0.004594, 0.3849, 0.7664, 0.4458, 0.7653, 0.4613, 0.002342, 0.4177, 0.0008404, 0.5494, 0.7646, 0.5233, 0.7653, 0.5387, 0.002342, 0.5823, 0.002342, 0.5823, 0.7653, 0.5387, 0.7664, 0.5542, 0.004593, 0.6151, 0.000841, 0.4506, 0.7646, 0.4767, 0.7643, 0.4922, 8.976e-05, 0.4835, 0.002342, 0.4177, 0.7653, 0.4613, 0.7646, 0.4767, 0.000841, 0.4506, 0.004593, 0.6151, 0.7664, 0.5542, 0.7678, 0.5697, 0.007592, 0.6479, 0.007592, 0.6479, 0.7678, 0.5697, 0.7696, 0.5851, 0.01134, 0.6807, 0.01134, 0.6807, 0.7696, 0.5851, 0.7717, 0.6004, 0.01583, 0.7133, 0.02704, 0.2218, 0.777, 0.369, 0.7742, 0.3843, 0.02107, 0.2542, 0.01583, 0.7133, 0.7717, 0.6004, 0.7741, 0.6157, 0.02107, 0.7458, 0.02107, 0.2542, 0.7742, 0.3843, 0.7717, 0.3996, 0.01583, 0.2867, -0.1078, -3.729, -0.1078, 4.714, -0.2075, 4.714, -0.2075, -3.729, 0.4883, 0.06143, 0.4976, 9.567e-05, 0.5878, 0.006811, 0.5582, 0.0611, 0.7511, 0.2213, 0.683, 0.2765, 0.64, 0.2348, 0.7077, 0.1706, 0.7077, 0.1706, 0.6977, 0.1162, 0.7534, 0.1672, 0.7511, 0.2213, 0.8218, 0.3262, 0.7494, 0.3651, 0.7194, 0.3198, 0.7893, 0.2728, 0.8717, 4.718, 0.7891, 4.712, 0.8887, -3.729, 0.9713, -3.724, 0.8935, 0.5587, 0.812, 0.5661, 0.8045, 0.5133, 0.884, 0.4985, 0.2289, 0.1494, 0.1732, 0.1297, 0.2418, 0.07793, 0.2888, 0.1153, 0.8997, 0.6838, 0.8101, 0.6801, 0.8135, 0.6215, 0.8981, 0.6203, -0.3898, -3.73, -0.3071, -3.729, -0.3071, 4.714, -0.3899, 4.714, 0.8981, 0.6203, 0.8135, 0.6215, 0.812, 0.5661, 0.8935, 0.5587, 0.7511, 0.2213, 0.7534, 0.1672, 0.8068, 0.2218, 0.7893, 0.2728, 0.9021, 0.7522, 0.7981, 0.7482, 0.8101, 0.6801, 0.8997, 0.6838, 0.6995, 0.08722, 0.7556, 0.06188, 0.8324, 0.09991, 0.7711, 0.1116, 0.7077, 0.1706, 0.64, 0.2348, 0.5854, 0.1936, 0.66, 0.115, 0.05996, 0.2856, 9.567e-05, 0.2982, 0.06134, 0.2468, 0.118, 0.2368, 0.7893, 0.2728, 0.7194, 0.3198, 0.683, 0.2765, 0.7511, 0.2213, 0.8981, 0.6203, 0.9414, 0.6493, 0.9361, 0.7211, 0.8997, 0.6838, 0.8482, 0.3817, 0.773, 0.4126, 0.7494, 0.3651, 0.8218, 0.3262, 0.6288, 0.06991, 0.6747, 0.02858, 0.7556, 0.06188, 0.6995, 0.08722, 0.8683, 0.4396, 0.7915, 0.4621, 0.773, 0.4126, 0.8482, 0.3817, 0.8683, 0.4396, 0.9212, 0.4234, 0.937, 0.4995, 0.884, 0.4985, 0.884, 0.4985, 0.8045, 0.5133, 0.7915, 0.4621, 0.8683, 0.4396, 0.1726, 0.1902, 0.1144, 0.188, 0.1732, 0.1297, 0.2289, 0.1494, 0.8717, 4.718, 0.9713, -3.724, 0.9714, 4.973, 0.8717, 4.973, 0.09151, -3.729, 0.09149, 4.714, -0.008165, 4.714, -0.008145, -3.729, 0.4901, -3.729, 0.4901, 4.713, 0.3905, 4.713, 0.3905, -3.729, 0.6894, -3.729, 0.6894, 4.712, 0.5898, 4.713, 0.5898, -3.729, 0.5898, -3.729, 0.5898, 4.713, 0.4901, 4.713, 0.4901, -3.729, 0.7891, -3.729, 0.7891, 4.712, 0.6894, 4.712, 0.6894, -3.729, -0.2075, -3.729, -0.2075, 4.714, -0.3071, 4.714, -0.3071, -3.729, -0.008145, -3.729, -0.008165, 4.714, -0.1078, 4.714, -0.1078, -3.729, 0.1912, -3.729, 0.1911, 4.713, 0.09149, 4.714, 0.09151, -3.729, 0.2908, -3.729, 0.2908, 4.713, 0.1911, 4.713, 0.1912, -3.729, 0.3905, -3.729, 0.3905, 4.713, 0.2908, 4.713, 0.2908, -3.729, 0.8887, -3.729, 0.7891, 4.712, 0.7891, -3.729, 0.8935, 0.5587, 0.9433, 0.5751, 0.9414, 0.6493, 0.8981, 0.6203, 0.5582, 0.0611, 0.5878, 0.006811, 0.6747, 0.02858, 0.6288, 0.06991, 0.8218, 0.3262, 0.8539, 0.2831, 0.8921, 0.3508, 0.8482, 0.3817, 0.118, 0.2368, 0.06134, 0.2468, 0.1144, 0.188, 0.1726, 0.1902, 0.7893, 0.2728, 0.8068, 0.2218, 0.8539, 0.2831, 0.8218, 0.3262, 0.4193, 0.07164, 0.4065, 0.008725, 0.4976, 9.567e-05, 0.4883, 0.06143, 0.8997, 0.6838, 0.9361, 0.7211, 0.939, 0.7937, 0.9021, 0.7522, 0.2888, 0.1153, 0.2418, 0.07793, 0.3201, 0.03696, 0.3523, 0.08899, 0.8482, 0.3817, 0.8921, 0.3508, 0.9212, 0.4234, 0.8683, 0.4396, 0.7711, 0.1116, 0.8324, 0.09991, 0.9155, 0.1286, 0.8491, 0.1392, 0.884, 0.4985, 0.937, 0.4995, 0.9433, 0.5751, 0.8935, 0.5587, 0.3523, 0.08899, 0.3201, 0.03696, 0.4065, 0.008725, 0.4193, 0.07164, 0.66, 0.115, 0.6475, 0.05675, 0.6977, 0.1162, 0.7077, 0.1706, 0.8145, 1.0, 0.8417, 1.0, 0.8417, 1.0, 0.8145, 1.0, 0.873, 1.0, 0.8458, 1.0, 0.8458, 1.0, 0.873, 1.0, 0.8458, 1.0, 0.873, 1.0, 0.873, 1.0, 0.8458, 1.0, 0.9042, 1.0, 0.877, 1.0, 0.877, 1.0, 0.9042, 1.0, 0.877, 1.0, 0.9042, 1.0, 0.9042, 1.0, 0.877, 1.0, 0.9355, 1.0, 0.9083, 1.0, 0.9083, 1.0, 0.9355, 1.0, 0.9083, 1.0, 0.9355, 1.0, 0.9355, 1.0, 0.9083, 1.0, 0.02924, 1.0, 0.002012, 1.0, 0.002012, 1.0, 0.02924, 1.0, 0.002012, 1.0, 0.02924, 1.0, 0.02924, 1.0, 0.002012, 1.0, 0.998, 1.0, 0.9708, 1.0, 0.9708, 1.0, 0.998, 1.0, 0.9708, 1.0, 0.998, 1.0, 0.998, 1.0, 0.9708, 1.0, 0.06049, 1.0, 0.03326, 1.0, 0.03326, 1.0, 0.06049, 1.0, 0.03326, 1.0, 0.06049, 1.0, 0.06049, 1.0, 0.03326, 1.0, 0.9667, 1.0, 0.9395, 1.0, 0.9395, 1.0, 0.9667, 1.0, 0.9395, 1.0, 0.9667, 1.0, 0.9667, 1.0, 0.9395, 1.0, 0.09174, 1.0, 0.06451, 1.0, 0.06451, 1.0, 0.09174, 1.0, 0.06451, 1.0, 0.09174, 1.0, 0.09174, 1.0, 0.06451, 1.0, 0.123, 1.0, 0.09576, 1.0, 0.09576, 1.0, 0.123, 1.0, 0.09576, 1.0, 0.123, 1.0, 0.123, 1.0, 0.09576, 1.0, 0.1542, 1.0, 0.127, 1.0, 0.127, 1.0, 0.1542, 1.0, 0.127, 1.0, 0.1542, 1.0, 0.1542, 1.0, 0.127, 1.0, 0.1855, 1.0, 0.1583, 1.0, 0.1583, 1.0, 0.1855, 1.0, 0.1583, 1.0, 0.1855, 1.0, 0.1855, 1.0, 0.1583, 1.0, 0.2167, 1.0, 0.1895, 1.0, 0.1895, 1.0, 0.2167, 1.0, 0.1895, 1.0, 0.2167, 1.0, 0.2167, 1.0, 0.1895, 1.0, 0.248, 1.0, 0.2208, 1.0, 0.2208, 1.0, 0.248, 1.0, 0.2208, 1.0, 0.248, 1.0, 0.248, 1.0, 0.2208, 1.0, 0.7792, 1.0, 0.752, 1.0, 0.752, 1.0, 0.7792, 1.0, 0.752, 1.0, 0.7792, 1.0, 0.7792, 1.0, 0.752, 1.0, 0.8105, 1.0, 0.7833, 1.0, 0.7833, 1.0, 0.8105, 1.0, 0.7833, 1.0, 0.8105, 1.0, 0.8105, 1.0, 0.7833, 1.0, 0.8417, 1.0, 0.8145, 1.0, 0.8145, 1.0, 0.8417, 1.0, 0.03326, 1.0, 0.06049, 1.0, 0.03326, 1.0, 0.9042, 1.0, 0.877, 1.0, 0.9042, 1.0, 0.9395, 1.0, 0.9667, 1.0, 0.9395, 1.0, 0.06451, 1.0, 0.09174, 1.0, 0.06451, 1.0, 0.9355, 1.0, 0.9083, 1.0, 0.9355, 1.0, 0.02924, 1.0, 0.002012, 1.0, 0.02924, 1.0, 0.09576, 1.0, 0.123, 1.0, 0.09576, 1.0, 0.998, 1.0, 0.9708, 1.0, 0.998, 1.0, 0.06049, 1.0, 0.03326, 1.0, 0.06049, 1.0, 0.127, 1.0, 0.1542, 1.0, 0.127, 1.0, 0.9667, 1.0, 0.9395, 1.0, 0.9667, 1.0, 0.09174, 1.0, 0.06451, 1.0, 0.09174, 1.0, 0.1583, 1.0, 0.1855, 1.0, 0.1583, 1.0, 0.123, 1.0, 0.09576, 1.0, 0.123, 1.0, 0.1895, 1.0, 0.2167, 1.0, 0.1895, 1.0, 0.1542, 1.0, 0.127, 1.0, 0.1542, 1.0, 0.2208, 1.0, 0.248, 1.0, 0.2208, 1.0, 0.1855, 1.0, 0.1583, 1.0, 0.1855, 1.0, 0.752, 1.0, 0.7792, 1.0, 0.752, 1.0, 0.2167, 1.0, 0.1895, 1.0, 0.2167, 1.0, 0.7833, 1.0, 0.8105, 1.0, 0.7833, 1.0, 0.248, 1.0, 0.2208, 1.0, 0.248, 1.0, 0.8145, 1.0, 0.8417, 1.0, 0.8145, 1.0, 0.7792, 1.0, 0.752, 1.0, 0.7792, 1.0, 0.8458, 1.0, 0.873, 1.0, 0.8458, 1.0, 0.8105, 1.0, 0.7833, 1.0, 0.8105, 1.0, 0.877, 1.0, 0.9042, 1.0, 0.877, 1.0, 0.8417, 1.0, 0.8145, 1.0, 0.8417, 1.0, 0.9083, 1.0, 0.9355, 1.0, 0.9083, 1.0, 0.002012, 1.0, 0.02924, 1.0, 0.002012, 1.0, 0.873, 1.0, 0.8458, 1.0, 0.873, 1.0, 0.9708, 1.0, 0.998, 1.0, 0.9708, 1.0, 0.4457, 0.8496, 0.482, 0.6118, 0.5008, 0.6135, 0.5025, 0.8544, 0.5025, 0.8544, 0.5008, 0.6135, 0.5197, 0.6122, 0.56, 0.8511, 0.56, 0.8511, 0.5197, 0.6122, 0.5383, 0.6078, 0.6177, 0.8395, 0.6177, 0.8395, 0.5383, 0.6078, 0.5561, 0.6002, 0.6757, 0.8192, 0.6757, 0.8192, 0.5561, 0.6002, 0.5727, 0.5893, 0.7348, 0.7895, 0.7348, 0.7895, 0.5727, 0.5893, 0.5869, 0.5752, 0.7962, 0.7487, 0.7962, 0.7487, 0.5869, 0.5752, 0.5982, 0.5586, 0.8372, 0.6879, 0.8372, 0.6879, 0.5982, 0.5586, 0.6059, 0.5401, 0.8656, 0.6203, 0.8739, 0.3752, 0.6093, 0.4671, 0.6007, 0.4484, 0.8423, 0.3066, 0.8423, 0.3066, 0.6007, 0.4484, 0.5885, 0.4317, 0.7978, 0.2455, 0.7978, 0.2455, 0.5885, 0.4317, 0.5734, 0.4178, 0.7338, 0.206, 0.3902, 0.837, 0.4638, 0.6071, 0.482, 0.6118, 0.4457, 0.8496, 0.3368, 0.8168, 0.4464, 0.5996, 0.4638, 0.6071, 0.3902, 0.837, 0.2857, 0.7891, 0.4304, 0.5894, 0.4464, 0.5996, 0.3368, 0.8168, 0.2365, 0.7537, 0.416, 0.5767, 0.4304, 0.5894, 0.2857, 0.7891, 0.1906, 0.709, 0.4037, 0.5615, 0.416, 0.5767, 0.2365, 0.7537, 0.1423, 0.6533, 0.394, 0.544, 0.4037, 0.5615, 0.1906, 0.709, 0.1196, 0.5828, 0.3878, 0.5247, 0.394, 0.544, 0.1423, 0.6533, 0.1111, 0.5093, 0.3855, 0.5046, 0.3878, 0.5247, 0.1196, 0.5828, 0.1171, 0.4355, 0.3871, 0.4845, 0.3855, 0.5046, 0.1111, 0.5093, 0.1374, 0.3643, 0.3926, 0.465, 0.3871, 0.4845, 0.1171, 0.4355, 0.1844, 0.3062, 0.4019, 0.447, 0.3926, 0.465, 0.1374, 0.3643, 0.229, 0.2595, 0.4142, 0.4313, 0.4019, 0.447, 0.1844, 0.3062, 0.2774, 0.222, 0.4288, 0.4183, 0.4142, 0.4313, 0.229, 0.2595, 0.3281, 0.1921, 0.4451, 0.408, 0.4288, 0.4183, 0.2774, 0.222, 0.3814, 0.1698, 0.4627, 0.4004, 0.4451, 0.408, 0.3281, 0.1921, 0.4372, 0.1552, 0.4813, 0.3957, 0.4627, 0.4004, 0.3814, 0.1698, 0.4948, 0.1483, 0.5003, 0.394, 0.4813, 0.3957, 0.4372, 0.1552, 0.5533, 0.1496, 0.5195, 0.3953, 0.5003, 0.394, 0.4948, 0.1483, 0.6126, 0.1594, 0.5384, 0.3997, 0.5195, 0.3953, 0.5533, 0.1496, 0.6725, 0.1779, 0.5566, 0.4072, 0.5384, 0.3997, 0.6126, 0.1594, 0.7338, 0.206, 0.5734, 0.4178, 0.5566, 0.4072, 0.6725, 0.1779])
me_cube.materials.append(mat_mat)
me_cube.materials.append(mat_seethroughmat)
me_cube.use_remesh_preserve_volume = False
me_cube.use_remesh_preserve_attributes = False
me_cube.use_mirror_vertex_groups = False
me_cube.update()
me_cube_001 = bpy.data.meshes.new('Cube.001')
me_cube_001.from_pydata([(0.1046, -4.451, 0.2525), (-0.05332, -4.451, 0.2681), (-0.1046, -4.451, 0.2525), (-0.1518, -4.451, 0.2272), (-0.1933, -4.451, 0.1933), (-0.2272, -4.451, 0.1518), (-0.2525, -4.451, 0.1046), (-0.2681, -4.451, 0.05332), (-0.2733, -4.451, 5.695e-08), (-0.2681, -4.451, -0.05332), (-0.2525, -4.451, -0.1046), (-0.2272, -4.451, -0.1518), (-0.1933, -4.451, -0.1933), (-0.1518, -4.451, -0.2272), (-0.1046, -4.451, -0.2525), (-0.05332, -4.451, -0.2681), (-6.281e-08, -4.451, -0.2733), (0.05332, -4.451, -0.2681), (0.1046, -4.451, -0.2525), (0.1518, -4.451, -0.2272), (0.1933, -4.451, -0.1933), (0.2272, -4.451, -0.1518), (0.2525, -4.451, -0.1046), (0.2681, -4.451, -0.05332), (0.2733, -4.451, 2.436e-08), (0.2681, -4.451, 0.05332), (0.2525, -4.451, 0.1046), (0.2272, -4.451, 0.1518), (0.1933, -4.451, 0.1933), (0.1518, -4.451, 0.2272), (-3.892e-08, -4.451, 0.2733), (0.05332, -4.451, 0.2681), (0.1046, 5.098, 0.2525), (-0.05332, 5.098, 0.2681), (-0.1046, 5.098, 0.2525), (-0.1518, 5.098, 0.2272), (-0.1933, 5.098, 0.1933), (-0.2272, 5.098, 0.1518), (-0.2525, 5.098, 0.1046), (-0.2681, 5.098, 0.05332), (-0.2733, 5.098, 5.695e-08), (-0.2681, 5.098, -0.05332), (-0.2525, 5.098, -0.1046), (-0.2272, 5.098, -0.1518), (-0.1933, 5.098, -0.1933), (-0.1518, 5.098, -0.2272), (-0.1046, 5.098, -0.2525), (-0.05332, 5.098, -0.2681), (-6.281e-08, 5.098, -0.2733), (0.05332, 5.098, -0.2681), (0.1046, 5.098, -0.2525), (0.1518, 5.098, -0.2272), (0.1933, 5.098, -0.1933), (0.2272, 5.098, -0.1518), (0.2525, 5.098, -0.1046), (0.2681, 5.098, -0.05332), (0.2733, 5.098, 2.436e-08), (0.2681, 5.098, 0.05332), (0.2525, 5.098, 0.1046), (0.2272, 5.098, 0.1518), (0.1933, 5.098, 0.1933), (0.1518, 5.098, 0.2272), (-3.892e-08, 5.098, 0.2733), (0.05332, 5.098, 0.2681), (0.374, 5.08, 0.903), (-0.1907, 5.08, 0.9586), (-0.374, 5.08, 0.903), (-0.543, 5.08, 0.8127), (-0.6911, 5.08, 0.6911), (-0.8127, 5.08, 0.543), (-0.903, 5.08, 0.374), (-0.9586, 5.08, 0.1907), (-0.9774, 5.08, 1.434e-07), (-0.9586, 5.08, -0.1907), (-0.903, 5.08, -0.374), (-0.8127, 5.08, -0.543), (-0.6911, 5.08, -0.6911), (-0.543, 5.08, -0.8127), (-0.374, 5.08, -0.903), (-0.1907, 5.08, -0.9586), (-1.284e-07, 5.08, -0.9774), (0.1907, 5.08, -0.9586), (0.374, 5.08, -0.903), (0.543, 5.08, -0.8127), (0.6911, 5.08, -0.6911), (0.8127, 5.08, -0.543), (0.903, 5.08, -0.374), (0.9586, 5.08, -0.1907), (0.9774, 5.08, 2.693e-08), (0.9586, 5.08, 0.1907), (0.903, 5.08, 0.374), (0.8127, 5.08, 0.543), (0.6911, 5.08, 0.6911), (0.543, 5.08, 0.8127), (-4.298e-08, 5.08, 0.9774), (0.1907, 5.08, 0.9586), (0.374, 5.24, 0.903), (-0.1907, 5.24, 0.9586), (-0.374, 5.24, 0.903), (-0.543, 5.24, 0.8127), (-0.6911, 5.24, 0.6911), (-0.8127, 5.24, 0.543), (-0.903, 5.24, 0.374), (-0.9586, 5.24, 0.1907), (-0.9774, 5.24, 1.434e-07), (-0.9586, 5.24, -0.1907), (-0.903, 5.24, -0.374), (-0.8127, 5.24, -0.543), (-0.6911, 5.24, -0.6911), (-0.543, 5.24, -0.8127), (-0.374, 5.24, -0.903), (-0.1907, 5.24, -0.9586), (-1.284e-07, 5.24, -0.9774), (0.1907, 5.24, -0.9586), (0.374, 5.24, -0.903), (0.543, 5.24, -0.8127), (0.6911, 5.24, -0.6911), (0.8127, 5.24, -0.543), (0.903, 5.24, -0.374), (0.9586, 5.24, -0.1907), (0.9774, 5.24, 2.693e-08), (0.9586, 5.24, 0.1907), (0.903, 5.24, 0.374), (0.8127, 5.24, 0.543), (0.6911, 5.24, 0.6911), (0.543, 5.24, 0.8127), (-4.298e-08, 5.24, 0.9774), (0.1907, 5.24, 0.9586), (0.9612, -4.547, 0.1912), (0.98, -4.547, 4.47e-10), (-0.98, -4.547, 4.47e-10), (-0.9612, -4.547, 0.1912), (0.5445, -4.547, 0.6678), (-0.9054, -4.547, 0.228), (-9.313e-11, -4.547, 0.833), (-0.8148, -4.547, 0.3975), (-0.1912, -4.547, 0.8142), (-0.693, -4.547, 0.546), (0.693, -4.547, 0.546), (-0.5445, -4.547, 0.6678), (0.8148, -4.547, 0.3975), (0.1912, -4.547, 0.8142), (-0.375, -4.547, 0.7584), (0.9054, -4.547, 0.228), (0.375, -4.547, 0.7584), (0.9612, -4.547, -0.1912), (-0.9612, -4.547, -0.1912), (0.5445, -4.547, -0.6678), (-0.9054, -4.547, -0.228), (-9.313e-11, -4.547, -0.833), (-0.8148, -4.547, -0.3975), (-0.1912, -4.547, -0.8142), (-0.693, -4.547, -0.546), (0.693, -4.547, -0.546), (-0.5445, -4.547, -0.6678), (0.8148, -4.547, -0.3975), (0.1912, -4.547, -0.8142), (-0.375, -4.547, -0.7584), (0.9054, -4.547, -0.228), (0.375, -4.547, -0.7584), (0.9612, -4.451, 0.1912), (0.98, -4.451, 4.47e-10), (-0.98, -4.451, 4.47e-10), (-0.9612, -4.451, 0.1912), (0.5445, -4.451, 0.6678), (-0.9054, -4.451, 0.228), (-9.313e-11, -4.451, 0.833), (-0.8148, -4.451, 0.3975), (-0.1912, -4.451, 0.8142), (-0.693, -4.451, 0.546), (0.693, -4.451, 0.546), (-0.5445, -4.451, 0.6678), (0.8148, -4.451, 0.3975), (0.1912, -4.451, 0.8142), (-0.375, -4.451, 0.7584), (0.9054, -4.451, 0.228), (0.375, -4.451, 0.7584), (0.9612, -4.451, -0.1912), (-0.9612, -4.451, -0.1912), (0.5445, -4.451, -0.6678), (-0.9054, -4.451, -0.228), (-9.313e-11, -4.451, -0.833), (-0.8148, -4.451, -0.3975), (-0.1912, -4.451, -0.8142), (-0.693, -4.451, -0.546), (0.693, -4.451, -0.546), (-0.5445, -4.451, -0.6678), (0.8148, -4.451, -0.3975), (0.1912, -4.451, -0.8142), (-0.375, -4.451, -0.7584), (0.9054, -4.451, -0.228), (0.375, -4.451, -0.7584)], [], [(31, 30, 1, 2, 3, 4, 5, 6, 7, 8, 9, 10, 11, 12, 13, 14, 15, 16, 17, 18, 19, 20, 21, 22, 23, 24, 25, 26, 27, 28, 29, 0), (59, 58, 90, 91), (19, 18, 50, 51), (6, 5, 37, 38), (20, 19, 51, 52), (7, 6, 38, 39), (21, 20, 52, 53), (8, 7, 39, 40), (22, 21, 53, 54), (9, 8, 40, 41), (23, 22, 54, 55), (10, 9, 41, 42), (24, 23, 55, 56), (11, 10, 42, 43), (25, 24, 56, 57), (12, 11, 43, 44), (26, 25, 57, 58), (13, 12, 44, 45), (27, 26, 58, 59), (14, 13, 45, 46), (1, 30, 62, 33), (28, 27, 59, 60), (15, 14, 46, 47), (2, 1, 33, 34), (29, 28, 60, 61), (16, 15, 47, 48), (3, 2, 34, 35), (0, 29, 61, 32), (17, 16, 48, 49), (4, 3, 35, 36), (31, 0, 32, 63), (18, 17, 49, 50), (5, 4, 36, 37), (30, 31, 63, 62), (64, 93, 125, 96), (46, 45, 77, 78), (33, 62, 94, 65), (60, 59, 91, 92), (47, 46, 78, 79), (34, 33, 65, 66), (61, 60, 92, 93), (48, 47, 79, 80), (35, 34, 66, 67), (32, 61, 93, 64), (49, 48, 80, 81), (36, 35, 67, 68), (63, 32, 64, 95), (50, 49, 81, 82), (37, 36, 68, 69), (62, 63, 95, 94), (51, 50, 82, 83), (38, 37, 69, 70), (52, 51, 83, 84), (39, 38, 70, 71), (53, 52, 84, 85), (40, 39, 71, 72), (54, 53, 85, 86), (41, 40, 72, 73), (55, 54, 86, 87), (42, 41, 73, 74), (56, 55, 87, 88), (43, 42, 74, 75), (57, 56, 88, 89), (44, 43, 75, 76), (58, 57, 89, 90), (45, 44, 76, 77), (127, 96, 125, 124, 123, 122, 121, 120, 119, 118, 117, 116, 115, 114, 113, 112, 111, 110, 109, 108, 107, 106, 105, 104, 103, 102, 101, 100, 99, 98, 97, 126), (81, 80, 112, 113), (68, 67, 99, 100), (95, 64, 96, 127), (82, 81, 113, 114), (69, 68, 100, 101), (94, 95, 127, 126), (83, 82, 114, 115), (70, 69, 101, 102), (84, 83, 115, 116), (71, 70, 102, 103), (85, 84, 116, 117), (72, 71, 103, 104), (86, 85, 117, 118), (73, 72, 104, 105), (87, 86, 118, 119), (74, 73, 105, 106), (88, 87, 119, 120), (75, 74, 106, 107), (89, 88, 120, 121), (76, 75, 107, 108), (90, 89, 121, 122), (77, 76, 108, 109), (91, 90, 122, 123), (78, 77, 109, 110), (65, 94, 126, 97), (92, 91, 123, 124), (79, 78, 110, 111), (66, 65, 97, 98), (93, 92, 124, 125), (80, 79, 111, 112), (67, 66, 98, 99), (129, 145, 158, 155, 153, 147, 159, 156, 149, 151, 157, 154, 152, 150, 148, 146, 130, 131, 133, 135, 137, 139, 142, 136, 134, 141, 144, 132, 138, 140, 143, 128), (161, 160, 175, 172, 170, 164, 176, 173, 166, 168, 174, 171, 169, 167, 165, 163, 162, 178, 180, 182, 184, 186, 189, 183, 181, 188, 191, 179, 185, 187, 190, 177), (148, 150, 182, 180), (139, 137, 169, 171), (152, 154, 186, 184), (136, 142, 174, 168), (157, 151, 183, 189), (134, 136, 168, 166), (151, 149, 181, 183), (141, 134, 166, 173), (149, 156, 188, 181), (143, 140, 172, 175), (129, 128, 160, 161), (155, 158, 190, 187), (145, 129, 161, 177), (131, 130, 162, 163), (128, 143, 175, 160), (130, 146, 178, 162), (137, 135, 167, 169), (158, 145, 177, 190), (150, 152, 184, 182), (142, 139, 171, 174), (133, 131, 163, 165), (154, 157, 189, 186), (144, 141, 173, 176), (146, 148, 180, 178), (156, 159, 191, 188), (138, 132, 164, 170), (147, 153, 185, 179), (132, 144, 176, 164), (159, 147, 179, 191), (140, 138, 170, 172), (153, 155, 187, 185), (135, 133, 165, 167)])
_uv = me_cube_001.uv_layers.new(name='UVMap')
_uv.uv.foreach_set('vector', [0.0001628, 0.5972, 0.00301, 0.5829, 0.008595, 0.5694, 0.0167, 0.5573, 0.02702, 0.547, 0.03916, 0.5388, 0.05264, 0.5333, 0.06696, 0.5304, 0.08155, 0.5304, 0.09586, 0.5333, 0.1093, 0.5388, 0.1215, 0.547, 0.1318, 0.5573, 0.1399, 0.5694, 0.1455, 0.5829, 0.1483, 0.5972, 0.1483, 0.6118, 0.1455, 0.6261, 0.1399, 0.6396, 0.1318, 0.6517, 0.1215, 0.6621, 0.1093, 0.6702, 0.09586, 0.6757, 0.08155, 0.6786, 0.06696, 0.6786, 0.05264, 0.6757, 0.03916, 0.6702, 0.02702, 0.6621, 0.0167, 0.6517, 0.008595, 0.6396, 0.00301, 0.6261, 0.0001628, 0.6118, 0.2053, 0.2017, 0.2022, 0.2156, 0.05778, 0.1516, 0.06777, 0.1296, 21.8, 0.1613, 21.8, 0.2293, -20.72, 0.2309, -20.69, 0.1534, 21.86, 1.045, 21.87, 1.113, -19.72, 1.229, -19.91, 1.156, 21.8, 0.09332, 21.8, 0.1613, -20.69, 0.1534, -20.64, 0.07617, 21.85, 0.9773, 21.86, 1.045, -19.91, 1.156, -20.09, 1.082, 21.81, 0.02535, 21.8, 0.09332, -20.64, 0.07617, -20.59, -0.0005845, 21.84, 0.9095, 21.85, 0.9773, -20.09, 1.082, -20.23, 1.007, 21.81, -0.04259, 21.81, 0.02535, -20.59, -0.0005845, -20.51, -0.07682, 21.83, 0.8415, 21.84, 0.9095, -20.23, 1.007, -20.36, 0.931, 21.82, -0.1105, 21.81, -0.04259, -20.51, -0.07682, -20.43, -0.1524, 21.82, 0.7736, 21.83, 0.8415, -20.36, 0.931, -20.46, 0.8543, 21.83, -0.1784, 21.82, -0.1105, -20.43, -0.1524, -20.32, -0.2274, 21.81, 0.7056, 21.82, 0.7736, -20.46, 0.8543, -20.55, 0.777, 21.84, -0.2462, 21.83, -0.1784, -20.32, -0.2274, -20.2, -0.3015, 21.81, 0.6376, 21.81, 0.7056, -20.55, 0.777, -20.62, 0.6992, 21.85, -0.314, 21.84, -0.2462, -20.2, -0.3015, -20.06, -0.3746, 21.8, 0.5696, 21.81, 0.6376, -20.62, 0.6992, -20.67, 0.6213, 21.86, -0.3817, 21.85, -0.314, -20.06, -0.3746, -19.89, -0.4467, 21.8, 0.5015, 21.8, 0.5696, -20.67, 0.6213, -20.71, 0.5431, 21.93, -0.722, 21.91, -0.6522, -18.98, -0.7216, -18.67, -0.7858, 21.87, -0.4494, 21.86, -0.3817, -19.89, -0.4467, -19.71, -0.5176, 21.8, 0.4335, 21.8, 0.5015, -20.71, 0.5431, -20.73, 0.4649, 21.91, 1.316, 21.93, 1.383, -18.65, 1.499, -18.96, 1.435, 21.89, -0.517, 21.87, -0.4494, -19.71, -0.5176, -19.5, -0.5871, 21.8, 0.3654, 21.8, 0.4335, -20.73, 0.4649, -20.74, 0.3868, 21.9, 1.248, 21.91, 1.316, -18.96, 1.435, -19.24, 1.368, 21.9, -0.5846, 21.89, -0.517, -19.5, -0.5871, -19.25, -0.6551, 21.8, 0.2974, 21.8, 0.3654, -20.74, 0.3868, -20.74, 0.3087, 21.89, 1.181, 21.9, 1.248, -19.24, 1.368, -19.49, 1.299, 21.91, -0.6522, 21.9, -0.5846, -19.25, -0.6551, -18.98, -0.7216, 21.8, 0.2293, 21.8, 0.2974, -20.74, 0.3087, -20.72, 0.2309, 21.87, 1.113, 21.89, 1.181, -19.49, 1.299, -19.72, 1.229, 21.93, -0.722, 21.91, -0.6522, -18.98, -0.7216, -18.67, -0.7858, 0.1123, 0.06336, 0.09458, 0.08522, 0.07497, 0.07173, 0.09298, 0.04712, 0.1898, 0.3927, 0.1905, 0.4078, 0.01749, 0.4124, 0.01717, 0.3922, 0.2286, 0.1362, 0.2227, 0.1486, 0.1334, 0.0421, 0.1584, 0.02119, 0.2088, 0.188, 0.2053, 0.2017, 0.06777, 0.1296, 0.0799, 0.1074, 0.1894, 0.3776, 0.1898, 0.3927, 0.01717, 0.3922, 0.01738, 0.3723, 0.2231, 0.5649, 0.229, 0.5773, 0.1434, 0.7064, 0.1148, 0.6796, 0.2129, 0.1746, 0.2088, 0.188, 0.0799, 0.1074, 0.09458, 0.08522, 0.1892, 0.3625, 0.1894, 0.3776, 0.01738, 0.3723, 0.01806, 0.3527, 0.2177, 0.552, 0.2231, 0.5649, 0.1148, 0.6796, 0.09181, 0.6534, 0.2174, 0.1614, 0.2129, 0.1746, 0.09458, 0.08522, 0.1123, 0.06336, 0.1893, 0.3475, 0.1892, 0.3625, 0.01806, 0.3527, 0.0192, 0.3332, 0.2129, 0.5387, 0.2177, 0.552, 0.09181, 0.6534, 0.0731, 0.6267, 0.2227, 0.1486, 0.2174, 0.1614, 0.1123, 0.06336, 0.1334, 0.0421, 0.1896, 0.3325, 0.1893, 0.3475, 0.0192, 0.3332, 0.02079, 0.3139, 0.2087, 0.525, 0.2129, 0.5387, 0.0731, 0.6267, 0.05824, 0.6, 0.2286, 0.1362, 0.2227, 0.1486, 0.1334, 0.0421, 0.1584, 0.02119, 0.1902, 0.3175, 0.1896, 0.3325, 0.02079, 0.3139, 0.02286, 0.2945, 0.2049, 0.511, 0.2087, 0.525, 0.05824, 0.6, 0.04668, 0.5737, 0.191, 0.3026, 0.1902, 0.3175, 0.02286, 0.2945, 0.02545, 0.275, 0.2017, 0.4967, 0.2049, 0.511, 0.04668, 0.5737, 0.03782, 0.548, 0.1921, 0.2878, 0.191, 0.3026, 0.02545, 0.275, 0.02862, 0.2553, 0.1988, 0.4823, 0.2017, 0.4967, 0.03782, 0.548, 0.03114, 0.5233, 0.1935, 0.2731, 0.1921, 0.2878, 0.02862, 0.2553, 0.03247, 0.2353, 0.1965, 0.4676, 0.1988, 0.4823, 0.03114, 0.5233, 0.02617, 0.4995, 0.1952, 0.2585, 0.1935, 0.2731, 0.03247, 0.2353, 0.03712, 0.215, 0.1945, 0.4528, 0.1965, 0.4676, 0.02617, 0.4995, 0.02257, 0.4766, 0.1972, 0.244, 0.1952, 0.2585, 0.03712, 0.215, 0.04274, 0.1943, 0.1928, 0.4378, 0.1945, 0.4528, 0.02257, 0.4766, 0.02006, 0.4545, 0.1995, 0.2297, 0.1972, 0.244, 0.04274, 0.1943, 0.04954, 0.1732, 0.1915, 0.4228, 0.1928, 0.4378, 0.02006, 0.4545, 0.01842, 0.4332, 0.2022, 0.2156, 0.1995, 0.2297, 0.04954, 0.1732, 0.05778, 0.1516, 0.1905, 0.4078, 0.1915, 0.4228, 0.01842, 0.4332, 0.01749, 0.4124, 0.01035, 0.3424, 0.0001628, 0.2912, 0.0001628, 0.239, 0.01035, 0.1878, 0.03032, 0.1396, 0.05932, 0.09622, 0.09622, 0.05932, 0.1396, 0.03032, 0.1878, 0.01035, 0.239, 0.0001628, 0.2912, 0.0001628, 0.3424, 0.01035, 0.3906, 0.03032, 0.434, 0.05932, 0.4709, 0.09622, 0.4999, 0.1396, 0.5199, 0.1878, 0.5301, 0.239, 0.5301, 0.2912, 0.5199, 0.3424, 0.4999, 0.3906, 0.4709, 0.434, 0.434, 0.4709, 0.3906, 0.4999, 0.3424, 0.5199, 0.2912, 0.5301, 0.239, 0.5301, 0.1878, 0.5199, 0.1396, 0.4999, 0.09622, 0.4709, 0.05932, 0.434, 0.03032, 0.3906, 0.0192, 0.3332, 0.01806, 0.3527, 0.001529, 0.352, 0.002769, 0.3322, 0.0731, 0.6267, 0.09181, 0.6534, 0.06869, 0.6712, 0.04958, 0.6411, 0.1334, 0.0421, 0.1123, 0.06336, 0.09298, 0.04712, 0.1146, 0.02309, 0.02079, 0.3139, 0.0192, 0.3332, 0.002769, 0.3322, 0.004374, 0.3125, 0.05824, 0.6, 0.0731, 0.6267, 0.04958, 0.6411, 0.03491, 0.6112, 0.1584, 0.02119, 0.1334, 0.0421, 0.1146, 0.02309, 0.1395, 8.537e-05, 0.02286, 0.2945, 0.02079, 0.3139, 0.004374, 0.3125, 0.006368, 0.2927, 0.04668, 0.5737, 0.05824, 0.6, 0.03491, 0.6112, 0.02397, 0.5822, 0.02545, 0.275, 0.02286, 0.2945, 0.006368, 0.2927, 0.008799, 0.2728, 0.03782, 0.548, 0.04668, 0.5737, 0.02397, 0.5822, 0.01596, 0.5544, 0.02862, 0.2553, 0.02545, 0.275, 0.008799, 0.2728, 0.01174, 0.2526, 0.03114, 0.5233, 0.03782, 0.548, 0.01596, 0.5544, 0.01019, 0.528, 0.03247, 0.2353, 0.02862, 0.2553, 0.01174, 0.2526, 0.01528, 0.2321, 0.02617, 0.4995, 0.03114, 0.5233, 0.01019, 0.528, 0.006125, 0.5029, 0.03712, 0.215, 0.03247, 0.2353, 0.01528, 0.2321, 0.01955, 0.211, 0.02257, 0.4766, 0.02617, 0.4995, 0.006125, 0.5029, 0.003343, 0.479, 0.04274, 0.1943, 0.03712, 0.215, 0.01955, 0.211, 0.02475, 0.1894, 0.02006, 0.4545, 0.02257, 0.4766, 0.003343, 0.479, 0.001545, 0.4562, 0.04954, 0.1732, 0.04274, 0.1943, 0.02475, 0.1894, 0.03108, 0.1672, 0.01842, 0.4332, 0.02006, 0.4545, 0.001545, 0.4562, 0.0005118, 0.4342, 0.05778, 0.1516, 0.04954, 0.1732, 0.03108, 0.1672, 0.03885, 0.1442, 0.01749, 0.4124, 0.01842, 0.4332, 0.0005118, 0.4342, 8.537e-05, 0.4129, 0.06777, 0.1296, 0.05778, 0.1516, 0.03885, 0.1442, 0.04844, 0.1206, 0.01717, 0.3922, 0.01749, 0.4124, 8.537e-05, 0.4129, 0.0001563, 0.3922, 0.1584, 0.02119, 0.1334, 0.0421, 0.1146, 0.02309, 0.1395, 8.537e-05, 0.0799, 0.1074, 0.06777, 0.1296, 0.04844, 0.1206, 0.0603, 0.09637, 0.01738, 0.3723, 0.01717, 0.3922, 0.0001563, 0.3922, 0.0006522, 0.3719, 0.1148, 0.6796, 0.1434, 0.7064, 0.1196, 0.7291, 0.09239, 0.7005, 0.09458, 0.08522, 0.0799, 0.1074, 0.0603, 0.09637, 0.07497, 0.07173, 0.01806, 0.3527, 0.01738, 0.3723, 0.0006522, 0.3719, 0.001529, 0.352, 0.09181, 0.6534, 0.1148, 0.6796, 0.09239, 0.7005, 0.06869, 0.6712, 0.5958, 0.5149, 0.6393, 0.4858, 0.6567, 0.4912, 0.708, 0.481, 0.7603, 0.481, 0.8117, 0.4912, 0.86, 0.5112, 0.9035, 0.5403, 0.9405, 0.5773, 0.9696, 0.6208, 0.9896, 0.6692, 0.9998, 0.7205, 0.9998, 0.7728, 0.9896, 0.8242, 0.9696, 0.8725, 0.9715, 0.8906, 0.9345, 0.9276, 0.891, 0.9567, 0.8736, 0.9513, 0.8222, 0.9615, 0.7699, 0.9615, 0.7186, 0.9513, 0.6702, 0.9313, 0.6267, 0.9022, 0.5897, 0.8652, 0.5607, 0.8217, 0.5406, 0.7734, 0.5304, 0.722, 0.5304, 0.6697, 0.5406, 0.6184, 0.5607, 0.57, 0.5588, 0.5519, 0.9345, 0.4468, 0.891, 0.4759, 0.8736, 0.4705, 0.8222, 0.4807, 0.7699, 0.4807, 0.7186, 0.4705, 0.6702, 0.4504, 0.6267, 0.4214, 0.5897, 0.3844, 0.5607, 0.3409, 0.5406, 0.2925, 0.5304, 0.2412, 0.5304, 0.1889, 0.5406, 0.1375, 0.5607, 0.08918, 0.5588, 0.07107, 0.5958, 0.03407, 0.6393, 0.004996, 0.6567, 0.01037, 0.708, 0.0001628, 0.7603, 0.0001628, 0.8117, 0.01037, 0.86, 0.0304, 0.9035, 0.05947, 0.9405, 0.09648, 0.9696, 0.14, 0.9896, 0.1883, 0.9998, 0.2397, 0.9998, 0.292, 0.9896, 0.3433, 0.9696, 0.3917, 0.9715, 0.4098, 1.343e-05, 0.6937, 1.34e-05, 0.6585, 0.01766, 0.6585, 0.01766, 0.6937, 1.362e-05, 0.8943, 1.358e-05, 0.8591, 0.01766, 0.8591, 0.01766, 0.8943, 1.339e-05, 0.6233, 1.336e-05, 0.5881, 0.01766, 0.5881, 0.01766, 0.6233, 1.368e-05, 0.9648, 1.365e-05, 0.9295, 0.01766, 0.9295, 0.01766, 0.9648, 1.334e-05, 0.5528, 1.332e-05, 0.5176, 0.01766, 0.5176, 0.01766, 0.5528, 1.373e-05, 1.0, 1.368e-05, 0.9648, 0.01766, 0.9648, 0.01766, 1.0, 1.332e-05, 0.5176, 1.33e-05, 0.4824, 0.01766, 0.4824, 0.01766, 0.5176, 1.374e-05, 0.03523, 1.381e-05, 1.329e-05, 0.01766, 1.332e-05, 0.01766, 0.03523, 1.33e-05, 0.4824, 1.329e-05, 0.4472, 0.01766, 0.4472, 0.01766, 0.4824, 1.347e-05, 0.1761, 1.352e-05, 0.1409, 0.01766, 0.1409, 0.01766, 0.1761, 3.36e-05, 0.2236, 3.364e-05, 0.1884, 0.01768, 0.1884, 0.01768, 0.2236, 1.335e-05, 0.3063, 1.336e-05, 0.2711, 0.01766, 0.2711, 0.01766, 0.3063, 3.356e-05, 0.2588, 3.36e-05, 0.2236, 0.01768, 0.2236, 0.01768, 0.2588, 3.37e-05, 0.7764, 3.367e-05, 0.7412, 0.01768, 0.7412, 0.01768, 0.7764, 3.364e-05, 0.1884, 1.347e-05, 0.1761, 0.01766, 0.1761, 0.01768, 0.1884, 3.367e-05, 0.7412, 3.364e-05, 0.706, 0.01768, 0.706, 0.01768, 0.7412, 1.358e-05, 0.8591, 1.355e-05, 0.8239, 0.01766, 0.8239, 0.01766, 0.8591, 1.336e-05, 0.2711, 3.356e-05, 0.2588, 0.01768, 0.2588, 0.01766, 0.2711, 1.34e-05, 0.6585, 1.339e-05, 0.6233, 0.01766, 0.6233, 0.01766, 0.6585, 1.365e-05, 0.9295, 1.362e-05, 0.8943, 0.01766, 0.8943, 0.01766, 0.9295, 1.352e-05, 0.7887, 3.37e-05, 0.7764, 0.01768, 0.7764, 0.01766, 0.7887, 1.336e-05, 0.5881, 1.334e-05, 0.5528, 0.01766, 0.5528, 0.01766, 0.5881, 1.368e-05, 0.03523, 1.374e-05, 1.329e-05, 0.01766, 1.332e-05, 0.01766, 0.03523, 3.364e-05, 0.706, 1.343e-05, 0.6937, 0.01766, 0.6937, 0.01768, 0.706, 1.329e-05, 0.4472, 1.33e-05, 0.4119, 0.01766, 0.4119, 0.01766, 0.4472, 1.357e-05, 0.1057, 1.363e-05, 0.07045, 0.01766, 0.07045, 0.01766, 0.1057, 1.331e-05, 0.3767, 1.333e-05, 0.3415, 0.01766, 0.3415, 0.01766, 0.3767, 1.363e-05, 0.07045, 1.368e-05, 0.03523, 0.01766, 0.03523, 0.01766, 0.07045, 1.33e-05, 0.4119, 1.331e-05, 0.3767, 0.01766, 0.3767, 0.01766, 0.4119, 1.352e-05, 0.1409, 1.357e-05, 0.1057, 0.01766, 0.1057, 0.01766, 0.1409, 1.333e-05, 0.3415, 1.335e-05, 0.3063, 0.01766, 0.3063, 0.01766, 0.3415, 1.355e-05, 0.8239, 1.352e-05, 0.7887, 0.01766, 0.7887, 0.01766, 0.8239])
me_cube_001.materials.append(mat_mat)
me_cube_001.use_remesh_preserve_volume = False
me_cube_001.use_remesh_preserve_attributes = False
me_cube_001.use_mirror_vertex_groups = False
me_cube_001.update()

# ---- objects
ob_cube = bpy.data.objects.new('Cube', me_cube)
ob_cube_001 = bpy.data.objects.new('Cube.001', me_cube_001)

# ---- transforms, parenting, visibility, modifiers, constraints
ob_cube.location = (0.0, 0.0, 0.0)
ob_cube.lock_rotations_4d = False
ob_cube.empty_display_type = 'ARROWS'
ob_cube.lineart.crease_threshold = 0.0
ob_cube_001.location = (0.0, 4.48, 0.0)
ob_cube_001.lock_rotations_4d = False
ob_cube_001.empty_display_type = 'ARROWS'
ob_cube_001.lineart.crease_threshold = 0.0

# ---- collection membership
col_collection.objects.link(ob_cube)
col_collection.objects.link(ob_cube_001)

# ---- scene / render settings (as saved in the file)
scene.frame_start = 1; scene.frame_end = 250; scene.frame_set(1)
scene.render.engine = 'BLENDER_EEVEE_NEXT'
scene.cycles.sampling_pattern = 'TABULATED_SOBOL'
scene.cycles.use_light_tree = False
scene.view_settings.view_transform = 'Filmic'
bpy.context.view_layer.update()

# ---- added for rendering (the .blend has no active camera and no usable light): camera, sun
cam_auto = bpy.data.cameras.new('AutoCamera')
cam_auto.lens = 50.0
cam_auto.sensor_width = 36.0
cam_auto.clip_end = 1000.0
ob_auto_camera = bpy.data.objects.new('AutoCamera', cam_auto)
scene.collection.objects.link(ob_auto_camera)
ob_auto_camera.location = (16.6801, -19.1983, 13.3441)
ob_auto_camera.rotation_euler = (1.09748, -7.21219e-08, 0.694738)
scene.camera = ob_auto_camera
light_auto_sun = bpy.data.lights.new('AutoSun', 'SUN')
light_auto_sun.energy = 3.0
light_auto_sun.angle = 0.0523599
ob_auto_sun = bpy.data.objects.new('AutoSun', light_auto_sun)
scene.collection.objects.link(ob_auto_sun)
ob_auto_sun.rotation_euler = (0.872665, 0.174533, 0.523599)
bpy.context.view_layer.update()
